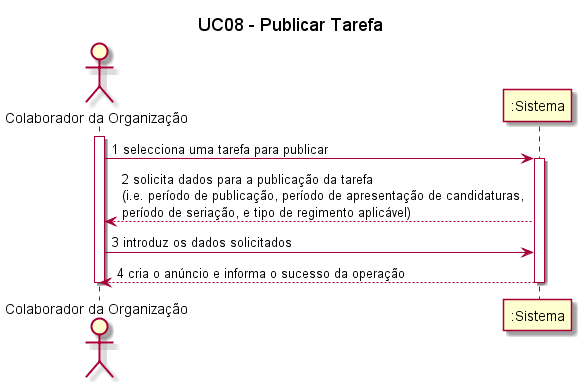

The diagram above was rendered by PlantUML. Its source (embedded in the PNG):
@startuml

title UC08 - Publicar Tarefa

actor "Colaborador da Organização" as Colaborador
participant ":Sistema" as Sistema

activate Colaborador
Colaborador -> Sistema : 1 selecciona uma tarefa para publicar
activate Sistema
Sistema --> Colaborador: 2 solicita dados para a publicação da tarefa \n(i.e. período de publicação, período de apresentação de candidaturas, \nperíodo de seriação, e tipo de regimento aplicável)
Colaborador -> Sistema: 3 introduz os dados solicitados
Sistema --> Colaborador: 4 cria o anúncio e informa o sucesso da operação
deactivate Colaborador
deactivate Sistema

@enduml